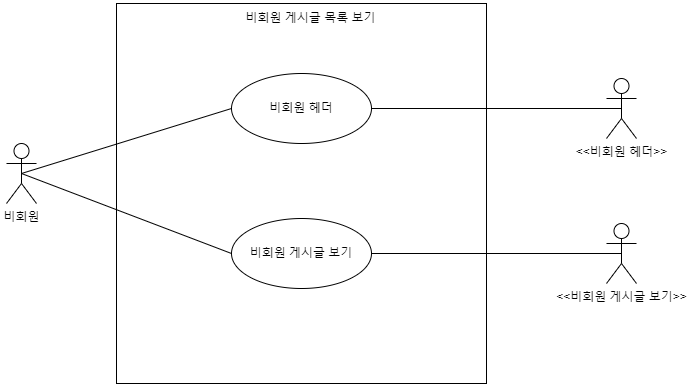

The diagram above was exported from draw.io. Its source (the exported page's mxGraphModel, read from the mxfile embedded in the PNG):
<mxGraphModel dx="1102" dy="1030" grid="1" gridSize="10" guides="1" tooltips="1" connect="1" arrows="1" fold="1" page="1" pageScale="1" pageWidth="827" pageHeight="1169" math="0" shadow="0">
  <root>
    <mxCell id="0" />
    <mxCell id="1" parent="0" />
    <mxCell id="T0qeGxhejEMuRmpaAhRZ-1" value="비회원" style="shape=umlActor;verticalLabelPosition=bottom;verticalAlign=top;html=1;outlineConnect=0;" parent="1" vertex="1">
      <mxGeometry x="60" y="345" width="30" height="60" as="geometry" />
    </mxCell>
    <mxCell id="T0qeGxhejEMuRmpaAhRZ-2" value="" style="rounded=0;whiteSpace=wrap;html=1;" parent="1" vertex="1">
      <mxGeometry x="170" y="205" width="370" height="380" as="geometry" />
    </mxCell>
    <mxCell id="T0qeGxhejEMuRmpaAhRZ-3" value="비회원 게시글 목록 보기" style="text;html=1;strokeColor=none;fillColor=none;align=center;verticalAlign=middle;whiteSpace=wrap;rounded=0;" parent="1" vertex="1">
      <mxGeometry x="297.5" y="205" width="132.5" height="30" as="geometry" />
    </mxCell>
    <mxCell id="T0qeGxhejEMuRmpaAhRZ-7" value="" style="endArrow=none;html=1;rounded=0;exitX=0.5;exitY=0.5;exitDx=0;exitDy=0;exitPerimeter=0;entryX=0;entryY=0.5;entryDx=0;entryDy=0;" parent="1" source="T0qeGxhejEMuRmpaAhRZ-1" target="bENlZJpi19qld78Xc4Co-1" edge="1">
      <mxGeometry width="50" height="50" relative="1" as="geometry">
        <mxPoint x="360" y="465" as="sourcePoint" />
        <mxPoint x="280" y="315" as="targetPoint" />
      </mxGeometry>
    </mxCell>
    <mxCell id="T0qeGxhejEMuRmpaAhRZ-8" value="" style="endArrow=none;html=1;rounded=0;exitX=0.5;exitY=0.5;exitDx=0;exitDy=0;exitPerimeter=0;entryX=0;entryY=0.5;entryDx=0;entryDy=0;" parent="1" source="T0qeGxhejEMuRmpaAhRZ-1" target="bENlZJpi19qld78Xc4Co-2" edge="1">
      <mxGeometry width="50" height="50" relative="1" as="geometry">
        <mxPoint x="85" y="355" as="sourcePoint" />
        <mxPoint x="280" y="455" as="targetPoint" />
      </mxGeometry>
    </mxCell>
    <mxCell id="bENlZJpi19qld78Xc4Co-1" value="비회원 헤더" style="ellipse;whiteSpace=wrap;html=1;" parent="1" vertex="1">
      <mxGeometry x="285" y="275" width="140" height="70" as="geometry" />
    </mxCell>
    <mxCell id="bENlZJpi19qld78Xc4Co-2" value="비회원 게시글 보기" style="ellipse;whiteSpace=wrap;html=1;" parent="1" vertex="1">
      <mxGeometry x="285" y="420" width="140" height="70" as="geometry" />
    </mxCell>
    <mxCell id="bENlZJpi19qld78Xc4Co-3" value="&amp;lt;&amp;lt;비회원 헤더&amp;gt;&amp;gt;" style="shape=umlActor;html=1;verticalLabelPosition=bottom;verticalAlign=top;align=center;" parent="1" vertex="1">
      <mxGeometry x="660" y="280" width="30" height="60" as="geometry" />
    </mxCell>
    <mxCell id="bENlZJpi19qld78Xc4Co-4" value="&amp;lt;&amp;lt;비회원 게시글 보기&amp;gt;&amp;gt;" style="shape=umlActor;html=1;verticalLabelPosition=bottom;verticalAlign=top;align=center;" parent="1" vertex="1">
      <mxGeometry x="660" y="425" width="30" height="60" as="geometry" />
    </mxCell>
    <mxCell id="bENlZJpi19qld78Xc4Co-5" value="" style="endArrow=none;html=1;rounded=0;exitX=1;exitY=0.5;exitDx=0;exitDy=0;entryX=0.5;entryY=0.5;entryDx=0;entryDy=0;entryPerimeter=0;" parent="1" source="bENlZJpi19qld78Xc4Co-1" target="bENlZJpi19qld78Xc4Co-3" edge="1">
      <mxGeometry width="50" height="50" relative="1" as="geometry">
        <mxPoint x="85" y="385" as="sourcePoint" />
        <mxPoint x="295" y="320" as="targetPoint" />
      </mxGeometry>
    </mxCell>
    <mxCell id="bENlZJpi19qld78Xc4Co-6" value="" style="endArrow=none;html=1;rounded=0;exitX=1;exitY=0.5;exitDx=0;exitDy=0;entryX=0.5;entryY=0.5;entryDx=0;entryDy=0;entryPerimeter=0;" parent="1" source="bENlZJpi19qld78Xc4Co-2" target="bENlZJpi19qld78Xc4Co-4" edge="1">
      <mxGeometry width="50" height="50" relative="1" as="geometry">
        <mxPoint x="435" y="320" as="sourcePoint" />
        <mxPoint x="685" y="320" as="targetPoint" />
      </mxGeometry>
    </mxCell>
  </root>
</mxGraphModel>